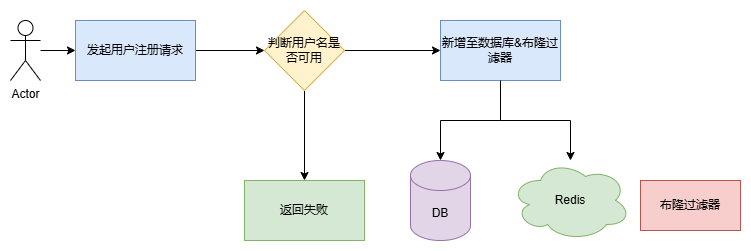

The diagram above was exported from draw.io. Its source (the exported page's mxGraphModel, read from the mxfile embedded in the PNG):
<mxGraphModel dx="859" dy="571" grid="1" gridSize="10" guides="1" tooltips="1" connect="1" arrows="1" fold="1" page="1" pageScale="1" pageWidth="827" pageHeight="1169" math="0" shadow="0">
  <root>
    <mxCell id="0" />
    <mxCell id="1" parent="0" />
    <mxCell id="4S8E0WlD9U8NUnlFQ6q_-4" value="" style="edgeStyle=orthogonalEdgeStyle;rounded=0;orthogonalLoop=1;jettySize=auto;html=1;" edge="1" parent="1" source="4S8E0WlD9U8NUnlFQ6q_-2" target="4S8E0WlD9U8NUnlFQ6q_-3">
      <mxGeometry relative="1" as="geometry" />
    </mxCell>
    <mxCell id="4S8E0WlD9U8NUnlFQ6q_-2" value="Actor" style="shape=umlActor;verticalLabelPosition=bottom;verticalAlign=top;html=1;outlineConnect=0;" vertex="1" parent="1">
      <mxGeometry x="120" y="130" width="30" height="60" as="geometry" />
    </mxCell>
    <mxCell id="4S8E0WlD9U8NUnlFQ6q_-6" style="edgeStyle=orthogonalEdgeStyle;rounded=0;orthogonalLoop=1;jettySize=auto;html=1;exitX=1;exitY=0.5;exitDx=0;exitDy=0;" edge="1" parent="1" source="4S8E0WlD9U8NUnlFQ6q_-3" target="4S8E0WlD9U8NUnlFQ6q_-5">
      <mxGeometry relative="1" as="geometry" />
    </mxCell>
    <mxCell id="4S8E0WlD9U8NUnlFQ6q_-3" value="发起用户注册请求" style="whiteSpace=wrap;html=1;verticalAlign=middle;fillColor=#dae8fc;strokeColor=#6c8ebf;" vertex="1" parent="1">
      <mxGeometry x="185" y="130" width="120" height="60" as="geometry" />
    </mxCell>
    <mxCell id="4S8E0WlD9U8NUnlFQ6q_-8" value="" style="edgeStyle=orthogonalEdgeStyle;rounded=0;orthogonalLoop=1;jettySize=auto;html=1;" edge="1" parent="1" source="4S8E0WlD9U8NUnlFQ6q_-5" target="4S8E0WlD9U8NUnlFQ6q_-7">
      <mxGeometry relative="1" as="geometry" />
    </mxCell>
    <mxCell id="4S8E0WlD9U8NUnlFQ6q_-11" value="" style="edgeStyle=orthogonalEdgeStyle;rounded=0;orthogonalLoop=1;jettySize=auto;html=1;" edge="1" parent="1" source="4S8E0WlD9U8NUnlFQ6q_-5" target="4S8E0WlD9U8NUnlFQ6q_-10">
      <mxGeometry relative="1" as="geometry" />
    </mxCell>
    <mxCell id="4S8E0WlD9U8NUnlFQ6q_-5" value="判断用户名是否可用" style="rhombus;whiteSpace=wrap;html=1;fillColor=#fff2cc;strokeColor=#d6b656;" vertex="1" parent="1">
      <mxGeometry x="374" y="120" width="80" height="80" as="geometry" />
    </mxCell>
    <mxCell id="4S8E0WlD9U8NUnlFQ6q_-15" style="edgeStyle=orthogonalEdgeStyle;rounded=0;orthogonalLoop=1;jettySize=auto;html=1;exitX=0.5;exitY=1;exitDx=0;exitDy=0;" edge="1" parent="1" source="4S8E0WlD9U8NUnlFQ6q_-7" target="4S8E0WlD9U8NUnlFQ6q_-13">
      <mxGeometry relative="1" as="geometry" />
    </mxCell>
    <mxCell id="4S8E0WlD9U8NUnlFQ6q_-7" value="新增至数据库&amp;amp;布隆过滤器" style="whiteSpace=wrap;html=1;fillColor=#dae8fc;strokeColor=#6c8ebf;" vertex="1" parent="1">
      <mxGeometry x="550" y="130" width="120" height="60" as="geometry" />
    </mxCell>
    <mxCell id="4S8E0WlD9U8NUnlFQ6q_-10" value="返回失败" style="whiteSpace=wrap;html=1;fillColor=#d5e8d4;strokeColor=#82b366;" vertex="1" parent="1">
      <mxGeometry x="354" y="290" width="120" height="60" as="geometry" />
    </mxCell>
    <mxCell id="4S8E0WlD9U8NUnlFQ6q_-12" value="DB" style="shape=cylinder3;whiteSpace=wrap;html=1;boundedLbl=1;backgroundOutline=1;size=15;fillColor=#e1d5e7;strokeColor=#9673a6;" vertex="1" parent="1">
      <mxGeometry x="520" y="270" width="60" height="80" as="geometry" />
    </mxCell>
    <mxCell id="4S8E0WlD9U8NUnlFQ6q_-13" value="Redis" style="ellipse;shape=cloud;whiteSpace=wrap;html=1;fillColor=#d5e8d4;strokeColor=#82b366;" vertex="1" parent="1">
      <mxGeometry x="620" y="270" width="120" height="80" as="geometry" />
    </mxCell>
    <mxCell id="4S8E0WlD9U8NUnlFQ6q_-14" style="edgeStyle=orthogonalEdgeStyle;rounded=0;orthogonalLoop=1;jettySize=auto;html=1;entryX=0.5;entryY=0;entryDx=0;entryDy=0;entryPerimeter=0;" edge="1" parent="1" source="4S8E0WlD9U8NUnlFQ6q_-7" target="4S8E0WlD9U8NUnlFQ6q_-12">
      <mxGeometry relative="1" as="geometry" />
    </mxCell>
    <mxCell id="4S8E0WlD9U8NUnlFQ6q_-16" value="布隆过滤器" style="rounded=0;whiteSpace=wrap;html=1;fillColor=#f8cecc;strokeColor=#b85450;" vertex="1" parent="1">
      <mxGeometry x="750" y="290" width="100" height="50" as="geometry" />
    </mxCell>
  </root>
</mxGraphModel>